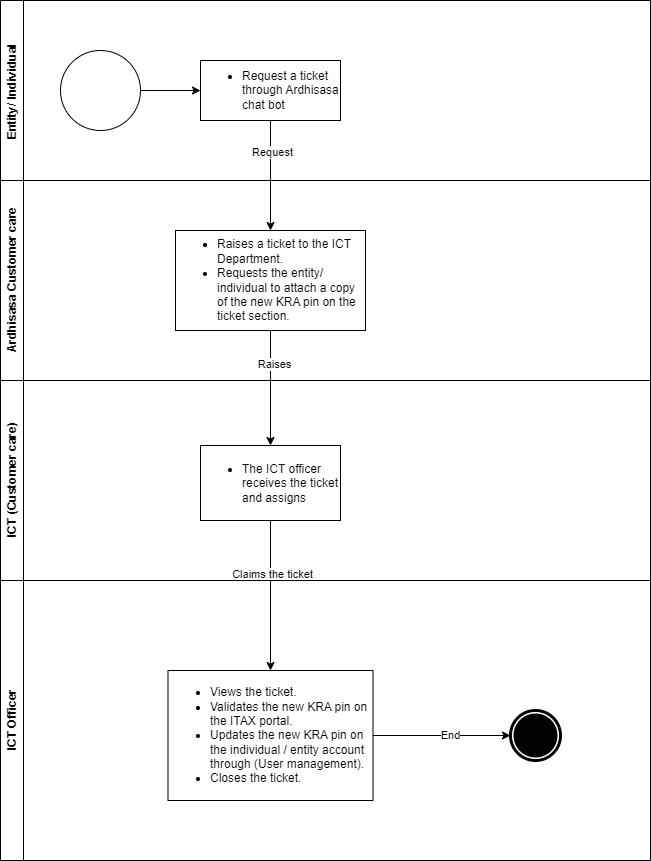

The diagram above was exported from draw.io. Its source (the exported page's mxGraphModel, read from the mxfile embedded in the PNG):
<mxGraphModel dx="1120" dy="434" grid="1" gridSize="10" guides="1" tooltips="1" connect="1" arrows="1" fold="1" page="1" pageScale="1" pageWidth="827" pageHeight="1169" math="0" shadow="0">
  <root>
    <mxCell id="0" />
    <mxCell id="1" parent="0" />
    <mxCell id="DSepM9vmYnW9I4lpTVzZ-1" value="Entity/ Individual&amp;nbsp;" style="swimlane;horizontal=0;whiteSpace=wrap;html=1;" parent="1" vertex="1">
      <mxGeometry x="130" y="140" width="650" height="180" as="geometry" />
    </mxCell>
    <mxCell id="DSepM9vmYnW9I4lpTVzZ-4" value="" style="edgeStyle=orthogonalEdgeStyle;rounded=0;orthogonalLoop=1;jettySize=auto;html=1;" parent="DSepM9vmYnW9I4lpTVzZ-1" source="DSepM9vmYnW9I4lpTVzZ-2" target="DSepM9vmYnW9I4lpTVzZ-3" edge="1">
      <mxGeometry relative="1" as="geometry" />
    </mxCell>
    <mxCell id="DSepM9vmYnW9I4lpTVzZ-2" value="" style="ellipse;whiteSpace=wrap;html=1;aspect=fixed;" parent="DSepM9vmYnW9I4lpTVzZ-1" vertex="1">
      <mxGeometry x="60" y="50" width="80" height="80" as="geometry" />
    </mxCell>
    <mxCell id="DSepM9vmYnW9I4lpTVzZ-3" value="&lt;ul&gt;&lt;li&gt;Request a ticket through Ardhisasa chat bot&amp;nbsp;&lt;/li&gt;&lt;/ul&gt;" style="whiteSpace=wrap;html=1;align=left;" parent="DSepM9vmYnW9I4lpTVzZ-1" vertex="1">
      <mxGeometry x="200" y="60" width="140" height="60" as="geometry" />
    </mxCell>
    <mxCell id="DSepM9vmYnW9I4lpTVzZ-7" value="Ardhisasa Customer care" style="swimlane;horizontal=0;whiteSpace=wrap;html=1;" parent="1" vertex="1">
      <mxGeometry x="130" y="320" width="650" height="200" as="geometry" />
    </mxCell>
    <mxCell id="DSepM9vmYnW9I4lpTVzZ-11" value="&lt;ul&gt;&lt;li&gt;Raises a ticket to the ICT Department.&lt;/li&gt;&lt;li&gt;Requests the entity/ individual to attach a copy of the new KRA pin on the ticket section.&lt;/li&gt;&lt;/ul&gt;" style="whiteSpace=wrap;html=1;align=left;" parent="DSepM9vmYnW9I4lpTVzZ-7" vertex="1">
      <mxGeometry x="175" y="50" width="190" height="100" as="geometry" />
    </mxCell>
    <mxCell id="DSepM9vmYnW9I4lpTVzZ-12" value="" style="edgeStyle=orthogonalEdgeStyle;rounded=0;orthogonalLoop=1;jettySize=auto;html=1;" parent="1" source="DSepM9vmYnW9I4lpTVzZ-3" target="DSepM9vmYnW9I4lpTVzZ-11" edge="1">
      <mxGeometry relative="1" as="geometry" />
    </mxCell>
    <mxCell id="DSepM9vmYnW9I4lpTVzZ-13" value="Request" style="edgeLabel;html=1;align=center;verticalAlign=middle;resizable=0;points=[];" parent="DSepM9vmYnW9I4lpTVzZ-12" vertex="1" connectable="0">
      <mxGeometry x="-0.4364" y="1" relative="1" as="geometry">
        <mxPoint as="offset" />
      </mxGeometry>
    </mxCell>
    <mxCell id="DSepM9vmYnW9I4lpTVzZ-14" value="ICT (Customer care)" style="swimlane;horizontal=0;whiteSpace=wrap;html=1;" parent="1" vertex="1">
      <mxGeometry x="130" y="520" width="650" height="200" as="geometry" />
    </mxCell>
    <mxCell id="DSepM9vmYnW9I4lpTVzZ-16" value="&lt;ul&gt;&lt;li&gt;The ICT officer receives the ticket and assigns&lt;/li&gt;&lt;/ul&gt;" style="whiteSpace=wrap;html=1;align=left;" parent="DSepM9vmYnW9I4lpTVzZ-14" vertex="1">
      <mxGeometry x="200" y="65" width="140" height="75" as="geometry" />
    </mxCell>
    <mxCell id="DSepM9vmYnW9I4lpTVzZ-17" value="" style="edgeStyle=orthogonalEdgeStyle;rounded=0;orthogonalLoop=1;jettySize=auto;html=1;" parent="1" source="DSepM9vmYnW9I4lpTVzZ-11" target="DSepM9vmYnW9I4lpTVzZ-16" edge="1">
      <mxGeometry relative="1" as="geometry" />
    </mxCell>
    <mxCell id="DSepM9vmYnW9I4lpTVzZ-18" value="Raises" style="edgeLabel;html=1;align=center;verticalAlign=middle;resizable=0;points=[];" parent="DSepM9vmYnW9I4lpTVzZ-17" vertex="1" connectable="0">
      <mxGeometry x="-0.42" y="3" relative="1" as="geometry">
        <mxPoint as="offset" />
      </mxGeometry>
    </mxCell>
    <mxCell id="DSepM9vmYnW9I4lpTVzZ-20" value="" style="edgeStyle=orthogonalEdgeStyle;rounded=0;orthogonalLoop=1;jettySize=auto;html=1;" parent="1" source="DSepM9vmYnW9I4lpTVzZ-16" target="DSepM9vmYnW9I4lpTVzZ-19" edge="1">
      <mxGeometry relative="1" as="geometry" />
    </mxCell>
    <mxCell id="DSepM9vmYnW9I4lpTVzZ-22" value="Claims the ticket" style="edgeLabel;html=1;align=center;verticalAlign=middle;resizable=0;points=[];" parent="DSepM9vmYnW9I4lpTVzZ-20" vertex="1" connectable="0">
      <mxGeometry x="-0.3" y="1" relative="1" as="geometry">
        <mxPoint as="offset" />
      </mxGeometry>
    </mxCell>
    <mxCell id="DSepM9vmYnW9I4lpTVzZ-21" value="ICT Officer" style="swimlane;horizontal=0;whiteSpace=wrap;html=1;" parent="1" vertex="1">
      <mxGeometry x="130" y="720" width="650" height="280" as="geometry" />
    </mxCell>
    <mxCell id="DSepM9vmYnW9I4lpTVzZ-19" value="&lt;ul&gt;&lt;li&gt;Views the ticket.&lt;/li&gt;&lt;li&gt;Validates the new KRA pin on the ITAX portal.&lt;/li&gt;&lt;li&gt;Updates the new KRA pin on the individual / entity account through (User management).&lt;/li&gt;&lt;li&gt;Closes the ticket.&lt;/li&gt;&lt;/ul&gt;" style="whiteSpace=wrap;html=1;align=left;" parent="DSepM9vmYnW9I4lpTVzZ-21" vertex="1">
      <mxGeometry x="167.5" y="90" width="205" height="130" as="geometry" />
    </mxCell>
    <mxCell id="DSepM9vmYnW9I4lpTVzZ-26" value="" style="edgeStyle=orthogonalEdgeStyle;rounded=0;orthogonalLoop=1;jettySize=auto;html=1;" parent="DSepM9vmYnW9I4lpTVzZ-21" source="DSepM9vmYnW9I4lpTVzZ-19" target="DSepM9vmYnW9I4lpTVzZ-23" edge="1">
      <mxGeometry relative="1" as="geometry">
        <mxPoint x="503" y="875" as="sourcePoint" />
        <mxPoint x="645" y="875" as="targetPoint" />
      </mxGeometry>
    </mxCell>
    <mxCell id="DSepM9vmYnW9I4lpTVzZ-27" value="End" style="edgeLabel;html=1;align=center;verticalAlign=middle;resizable=0;points=[];" parent="DSepM9vmYnW9I4lpTVzZ-26" vertex="1" connectable="0">
      <mxGeometry x="0.1127" y="1" relative="1" as="geometry">
        <mxPoint x="1" as="offset" />
      </mxGeometry>
    </mxCell>
    <mxCell id="DSepM9vmYnW9I4lpTVzZ-23" value="" style="points=[[0.145,0.145,0],[0.5,0,0],[0.855,0.145,0],[1,0.5,0],[0.855,0.855,0],[0.5,1,0],[0.145,0.855,0],[0,0.5,0]];shape=mxgraph.bpmn.event;html=1;verticalLabelPosition=bottom;labelBackgroundColor=#ffffff;verticalAlign=top;align=center;perimeter=ellipsePerimeter;outlineConnect=0;aspect=fixed;outline=end;symbol=terminate;" parent="DSepM9vmYnW9I4lpTVzZ-21" vertex="1">
      <mxGeometry x="510" y="130" width="50" height="50" as="geometry" />
    </mxCell>
  </root>
</mxGraphModel>